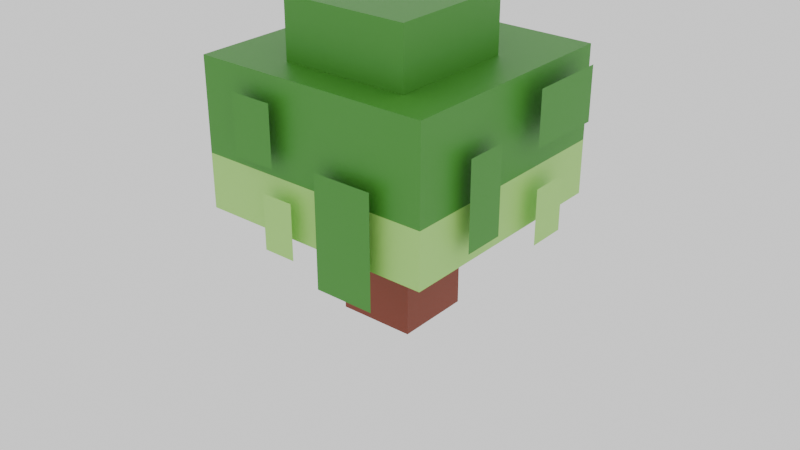 # Source: tree1.blend  (saved by Blender 4.0.36; exported with 4.5.12 LTS)
import bpy
from mathutils import Matrix  # noqa: F401  (used for matrix-valued properties, if any)

bpy.ops.wm.read_factory_settings(use_empty=True)
scene = bpy.context.scene
scene.name = 'Scene'

# ---- collections
col_temporary = bpy.data.collections.new('temporary'); scene.collection.children.link(col_temporary)
col_temporary.hide_render = True

# ---- materials (node trees are filled in below, after node groups)
mat_tree_dark_green = bpy.data.materials.new('tree dark green')
mat_tree_dark_green.use_transparent_shadow = False
mat_tree_brown = bpy.data.materials.new('tree brown')
mat_tree_brown.use_transparent_shadow = False
mat_tree_light_green = bpy.data.materials.new('tree light green')
mat_tree_light_green.use_transparent_shadow = False

# ---- material node trees
mat_tree_dark_green.use_nodes = True; mat_tree_dark_green.node_tree.nodes.clear()
_N = mat_tree_dark_green.node_tree.nodes; _L = mat_tree_dark_green.node_tree.links
n0 = _N.new('ShaderNodeBsdfPrincipled'); n0.name = 'Principled BSDF'; n0.location = (10, 300)
n0.inputs[0].default_value = (0.05225, 0.268, 0.02726, 1.0)
n0.inputs[3].default_value = 1.45
n1 = _N.new('ShaderNodeOutputMaterial'); n1.name = 'Material Output'; n1.location = (300, 300)
_L.new(n0.outputs[0], n1.inputs[0])
n1.is_active_output = True
mat_tree_brown.use_nodes = True; mat_tree_brown.node_tree.nodes.clear()
_N = mat_tree_brown.node_tree.nodes; _L = mat_tree_brown.node_tree.links
n0 = _N.new('ShaderNodeBsdfPrincipled'); n0.name = 'Principled BSDF'; n0.location = (10, 300)
n0.inputs[0].default_value = (0.2051, 0.03409, 0.0131, 1.0)
n0.inputs[3].default_value = 1.45
n1 = _N.new('ShaderNodeOutputMaterial'); n1.name = 'Material Output'; n1.location = (300, 300)
_L.new(n0.outputs[0], n1.inputs[0])
n1.is_active_output = True
mat_tree_light_green.use_nodes = True; mat_tree_light_green.node_tree.nodes.clear()
_N = mat_tree_light_green.node_tree.nodes; _L = mat_tree_light_green.node_tree.links
n0 = _N.new('ShaderNodeBsdfPrincipled'); n0.name = 'Principled BSDF'; n0.location = (10, 300)
n0.inputs[0].default_value = (0.3642, 0.7402, 0.148, 1.0)
n0.inputs[3].default_value = 1.45
n1 = _N.new('ShaderNodeOutputMaterial'); n1.name = 'Material Output'; n1.location = (300, 300)
_L.new(n0.outputs[0], n1.inputs[0])
n1.is_active_output = True

# ---- world
world_world = bpy.data.worlds.new('World'); scene.world = world_world
world_world.use_nodes = True; world_world.node_tree.nodes.clear()
_N = world_world.node_tree.nodes; _L = world_world.node_tree.links
n0 = _N.new('ShaderNodeOutputWorld'); n0.name = 'World Output'; n0.location = (300, 300)
n1 = _N.new('ShaderNodeBackground'); n1.name = 'Background'; n1.location = (10, 300)
n1.inputs[0].default_value = (1.0, 1.0, 1.0, 1.0)
_L.new(n1.outputs[0], n0.inputs[0])
n0.is_active_output = True
world_world.color = (0.05088, 0.05088, 0.05088)
world_world.use_sun_shadow = False
world_world.sun_shadow_jitter_overblur = 0.0

# ---- meshes
me_cube_14119 = bpy.data.meshes.new('Cube.14119')
me_cube_14119.from_pydata([(-0.767, -0.767, 0.6677), (-0.767, -0.767, 1.604), (-0.767, 0.767, 0.6677), (-0.767, 0.767, 1.604), (0.767, -0.767, 0.6677), (0.767, -0.767, 1.604), (0.767, 0.767, 0.6677), (0.767, 0.767, 1.604), (0.3128, 0.1838, 0.9762), (0.3128, 0.1838, 3.725e-09), (0.3128, -0.3066, 0.9762), (0.3128, -0.3066, 3.725e-09), (-0.1777, 0.1838, 0.9762), (-0.1777, 0.1838, 3.725e-09), (-0.1777, -0.3066, 0.9762), (-0.1777, -0.3066, 3.725e-09), (-0.767, -0.767, 1.017), (-0.767, 0.767, 1.017), (0.767, 0.767, 1.017), (0.767, -0.767, 1.017), (-0.3318, -0.5575, 1.351), (-0.3318, -0.5575, 1.975), (-0.3318, 0.2595, 1.351), (-0.3318, 0.2595, 1.975), (0.4852, -0.5575, 1.351), (0.4852, -0.5575, 1.975), (0.4852, 0.2595, 1.351), (0.4852, 0.2595, 1.975), (-0.4693, -0.8445, 1.48), (-0.19, -0.8445, 1.48), (-0.4693, -0.8445, 1.104), (-0.19, -0.8445, 1.104), (0.1211, -0.8445, 1.176), (0.5025, -0.8445, 1.176), (0.1211, -0.8445, 0.476), (0.5025, -0.8445, 0.476), (0.8741, 0.1122, 1.2), (0.8741, 0.1122, 1.541), (0.8741, 0.6228, 1.2), (0.8741, 0.6228, 1.541), (0.8437, -0.4569, 1.325), (0.8437, -0.1894, 1.325), (0.8437, -0.4569, 0.7829), (0.8437, -0.1894, 0.7829), (0.4693, 0.8445, 1.48), (0.19, 0.8445, 1.48), (0.4693, 0.8445, 1.104), (0.19, 0.8445, 1.104), (-0.1211, 0.8445, 1.176), (-0.5025, 0.8445, 1.176), (-0.1211, 0.8445, 0.476), (-0.5025, 0.8445, 0.476), (-0.8741, -0.1122, 1.2), (-0.8741, -0.1122, 1.541), (-0.8741, -0.6228, 1.2), (-0.8741, -0.6228, 1.541), (-0.8437, 0.4569, 1.325), (-0.8437, 0.1894, 1.325), (-0.8437, 0.4569, 0.7829), (-0.8437, 0.1894, 0.7829), (0.09457, 0.403, 0.9762), (0.09457, 0.403, 3.725e-09), (0.09457, 0.031, 0.9762), (0.09457, 0.031, 3.725e-09), (-0.2774, 0.403, 0.9762), (-0.2774, 0.403, 3.725e-09), (-0.2774, 0.031, 0.9762), (-0.2774, 0.031, 3.725e-09), (0.8568, 0.1513, 0.5903), (0.8568, 0.4051, 0.5903), (0.8568, 0.4051, 0.94), (0.8568, 0.1513, 0.94), (-0.8568, -0.1513, 0.5903), (-0.8568, -0.4051, 0.5903), (-0.8568, -0.4051, 0.94), (-0.8568, -0.1513, 0.94), (-0.5107, -0.0922, 1.329), (-0.5107, -0.0922, 1.791), (-0.5107, 0.534, 1.329), (-0.5107, 0.534, 1.791), (0.1154, -0.0922, 1.329), (0.1154, -0.0922, 1.791), (0.1154, 0.534, 1.329), (0.1154, 0.534, 1.791), (0.06184, 0.8421, 0.5863), (0.2747, 0.8421, 0.5863), (0.06184, 0.8421, 0.9361), (0.2747, 0.8421, 0.9361), (-0.06184, -0.8421, 0.5863), (-0.2746, -0.8421, 0.5863), (-0.06184, -0.8421, 0.9361), (-0.2746, -0.8421, 0.9361)], [], [(16, 1, 3, 17), (17, 3, 7, 18), (18, 7, 5, 19), (19, 5, 1, 16), (2, 6, 4, 0), (7, 3, 1, 5), (13, 9, 11, 15), (13, 12, 8, 9), (15, 14, 12, 13), (11, 10, 14, 15), (8, 12, 14, 10), (9, 8, 10, 11), (4, 19, 16, 0), (6, 18, 19, 4), (2, 17, 18, 6), (0, 16, 17, 2), (20, 21, 23, 22), (22, 23, 27, 26), (26, 27, 25, 24), (24, 25, 21, 20), (22, 26, 24, 20), (27, 23, 21, 25), (31, 29, 28, 30), (35, 33, 32, 34), (39, 37, 36, 38), (43, 41, 40, 42), (47, 45, 44, 46), (51, 49, 48, 50), (55, 53, 52, 54), (59, 57, 56, 58), (65, 61, 63, 67), (65, 64, 60, 61), (67, 66, 64, 65), (63, 62, 66, 67), (60, 64, 66, 62), (61, 60, 62, 63), (69, 70, 71, 68), (73, 74, 75, 72), (76, 77, 79, 78), (78, 79, 83, 82), (82, 83, 81, 80), (80, 81, 77, 76), (78, 82, 80, 76), (83, 79, 77, 81), (84, 86, 87, 85), (88, 90, 91, 89)])
me_cube_14119.polygons.foreach_set('material_index', [0, 0, 0, 0, 2, 0, 1, 1, 1, 1, 1, 1, 2, 2, 2, 2, 0, 0, 0, 0, 0, 0, 0, 0, 0, 0, 0, 0, 0, 0, 1, 1, 1, 1, 1, 1, 2, 2, 0, 0, 0, 0, 0, 0, 2, 2])
_uv = me_cube_14119.uv_layers.new(name='UVMap')
_uv.uv.foreach_set('vector', [0.4387, 0.0, 0.625, 0.0, 0.625, 0.25, 0.4387, 0.25, 0.4387, 0.25, 0.625, 0.25, 0.625, 0.5, 0.4387, 0.5, 0.4387, 0.5, 0.625, 0.5, 0.625, 0.75, 0.4387, 0.75, 0.4387, 0.75, 0.625, 0.75, 0.625, 1.0, 0.4387, 1.0, 0.125, 0.5, 0.375, 0.5, 0.375, 0.75, 0.125, 0.75, 0.625, 0.5, 0.875, 0.5, 0.875, 0.75, 0.625, 0.75, 0.375, 0.0, 0.625, 0.0, 0.625, 0.25, 0.375, 0.25, 0.375, 0.25, 0.625, 0.25, 0.625, 0.5, 0.375, 0.5, 0.375, 0.5, 0.625, 0.5, 0.625, 0.75, 0.375, 0.75, 0.375, 0.75, 0.625, 0.75, 0.625, 1.0, 0.375, 1.0, 0.125, 0.5, 0.375, 0.5, 0.375, 0.75, 0.125, 0.75, 0.625, 0.5, 0.875, 0.5, 0.875, 0.75, 0.625, 0.75, 0.375, 0.75, 0.4387, 0.75, 0.4387, 1.0, 0.375, 1.0, 0.375, 0.5, 0.4387, 0.5, 0.4387, 0.75, 0.375, 0.75, 0.375, 0.25, 0.4387, 0.25, 0.4387, 0.5, 0.375, 0.5, 0.375, 0.0, 0.4387, 0.0, 0.4387, 0.25, 0.375, 0.25, 0.375, 0.0, 0.625, 0.0, 0.625, 0.25, 0.375, 0.25, 0.375, 0.25, 0.625, 0.25, 0.625, 0.5, 0.375, 0.5, 0.375, 0.5, 0.625, 0.5, 0.625, 0.75, 0.375, 0.75, 0.375, 0.75, 0.625, 0.75, 0.625, 1.0, 0.375, 1.0, 0.125, 0.5, 0.375, 0.5, 0.375, 0.75, 0.125, 0.75, 0.625, 0.5, 0.875, 0.5, 0.875, 0.75, 0.625, 0.75, 0.4387, 0.75, 0.625, 0.75, 0.625, 1.0, 0.4387, 1.0, 0.4387, 0.75, 0.625, 0.75, 0.625, 1.0, 0.4387, 1.0, 0.4387, 0.75, 0.625, 0.75, 0.625, 1.0, 0.4387, 1.0, 0.4387, 0.75, 0.625, 0.75, 0.625, 1.0, 0.4387, 1.0, 0.4387, 0.75, 0.625, 0.75, 0.625, 1.0, 0.4387, 1.0, 0.4387, 0.75, 0.625, 0.75, 0.625, 1.0, 0.4387, 1.0, 0.4387, 0.75, 0.625, 0.75, 0.625, 1.0, 0.4387, 1.0, 0.4387, 0.75, 0.625, 0.75, 0.625, 1.0, 0.4387, 1.0, 0.375, 0.0, 0.625, 0.0, 0.625, 0.25, 0.375, 0.25, 0.375, 0.25, 0.625, 0.25, 0.625, 0.5, 0.375, 0.5, 0.375, 0.5, 0.625, 0.5, 0.625, 0.75, 0.375, 0.75, 0.375, 0.75, 0.625, 0.75, 0.625, 1.0, 0.375, 1.0, 0.125, 0.5, 0.375, 0.5, 0.375, 0.75, 0.125, 0.75, 0.625, 0.5, 0.875, 0.5, 0.875, 0.75, 0.625, 0.75, 0.3609, 0.2154, 0.4246, 0.2154, 0.4246, 0.4654, 0.3609, 0.4654, 0.3609, 0.2154, 0.4246, 0.2154, 0.4246, 0.4654, 0.3609, 0.4654, 0.375, 0.0, 0.625, 0.0, 0.625, 0.25, 0.375, 0.25, 0.375, 0.25, 0.625, 0.25, 0.625, 0.5, 0.375, 0.5, 0.375, 0.5, 0.625, 0.5, 0.625, 0.75, 0.375, 0.75, 0.375, 0.75, 0.625, 0.75, 0.625, 1.0, 0.375, 1.0, 0.125, 0.5, 0.375, 0.5, 0.375, 0.75, 0.125, 0.75, 0.625, 0.5, 0.875, 0.5, 0.875, 0.75, 0.625, 0.75, 0.375, 0.25, 0.4387, 0.25, 0.4387, 0.5, 0.375, 0.5, 0.375, 0.25, 0.4387, 0.25, 0.4387, 0.5, 0.375, 0.5])
me_cube_14119.materials.append(mat_tree_dark_green)
me_cube_14119.materials.append(mat_tree_brown)
me_cube_14119.materials.append(mat_tree_light_green)
me_cube_14119.update()
me_cube_008 = bpy.data.meshes.new('Cube.008')
me_cube_008.from_pydata([(-1.0, -1.0, 0.0), (-1.0, -1.0, 2.0), (-1.0, 1.0, 0.0), (-1.0, 1.0, 2.0), (1.0, -1.0, 0.0), (1.0, -1.0, 2.0), (1.0, 1.0, 0.0), (1.0, 1.0, 2.0)], [], [(0, 1, 3, 2), (2, 3, 7, 6), (6, 7, 5, 4), (4, 5, 1, 0), (2, 6, 4, 0), (7, 3, 1, 5)])
_uv = me_cube_008.uv_layers.new(name='UVMap')
_uv.uv.foreach_set('vector', [0.375, 0.0, 0.625, 0.0, 0.625, 0.25, 0.375, 0.25, 0.375, 0.25, 0.625, 0.25, 0.625, 0.5, 0.375, 0.5, 0.375, 0.5, 0.625, 0.5, 0.625, 0.75, 0.375, 0.75, 0.375, 0.75, 0.625, 0.75, 0.625, 1.0, 0.375, 1.0, 0.125, 0.5, 0.375, 0.5, 0.375, 0.75, 0.125, 0.75, 0.625, 0.5, 0.875, 0.5, 0.875, 0.75, 0.625, 0.75])
me_cube_008.update()
me_cube_007 = bpy.data.meshes.new('Cube.007')
me_cube_007.from_pydata([(-1.0, -1.0, -1.0), (-1.0, -1.0, 0.0), (-1.0, 1.0, -1.0), (-1.0, 1.0, 0.0), (1.0, -1.0, -1.0), (1.0, -1.0, 0.0), (1.0, 1.0, -1.0), (1.0, 1.0, 0.0)], [], [(0, 1, 3, 2), (2, 3, 7, 6), (6, 7, 5, 4), (4, 5, 1, 0), (2, 6, 4, 0), (7, 3, 1, 5)])
_uv = me_cube_007.uv_layers.new(name='UVMap')
_uv.uv.foreach_set('vector', [0.375, 0.0, 0.625, 0.0, 0.625, 0.25, 0.375, 0.25, 0.375, 0.25, 0.625, 0.25, 0.625, 0.5, 0.375, 0.5, 0.375, 0.5, 0.625, 0.5, 0.625, 0.75, 0.375, 0.75, 0.375, 0.75, 0.625, 0.75, 0.625, 1.0, 0.375, 1.0, 0.125, 0.5, 0.375, 0.5, 0.375, 0.75, 0.125, 0.75, 0.625, 0.5, 0.875, 0.5, 0.875, 0.75, 0.625, 0.75])
me_cube_007.update()

# ---- objects
ob_tree1 = bpy.data.objects.new('tree1', me_cube_14119)
ob_cube_005 = bpy.data.objects.new('Cube.005', me_cube_008)
ob_temporary = bpy.data.objects.new('temporary', me_cube_007)

# ---- transforms, parenting, visibility, modifiers, constraints
ob_tree1.location = (0.0, 0.0, 0.0)
ob_cube_005.location = (0.0, 0.0, 0.0)
ob_cube_005.display_type = 'WIRE'
ob_cube_005.display_bounds_type = 'CAPSULE'
ob_temporary.location = (0.0, 0.0, 0.0)
ob_temporary.display_type = 'WIRE'

# ---- collection membership
scene.collection.objects.link(ob_tree1)
col_temporary.objects.link(ob_cube_005)
col_temporary.objects.link(ob_temporary)
def _layer_coll(name, lc=None):
    lc = lc or bpy.context.view_layer.layer_collection
    for c in lc.children:
        if c.name == name: return c
        r = _layer_coll(name, c)
        if r: return r
_layer_coll('temporary').exclude = True

# ---- scene / render settings (as saved in the file)
scene.frame_start = 1; scene.frame_end = 250; scene.frame_set(1)
scene.render.engine = 'BLENDER_EEVEE_NEXT'
scene.cycles.sampling_pattern = 'TABULATED_SOBOL'
bpy.context.view_layer.update()

# ---- added for rendering (the .blend has no active camera): camera
cam_auto = bpy.data.cameras.new('AutoCamera')
cam_auto.lens = 50.0
cam_auto.sensor_width = 36.0
cam_auto.clip_end = 1000.0
ob_auto_camera = bpy.data.objects.new('AutoCamera', cam_auto)
scene.collection.objects.link(ob_auto_camera)
ob_auto_camera.location = (3.8148, -4.57776, 3.55184)
ob_auto_camera.rotation_euler = (1.09748, -7.21219e-08, 0.694738)
scene.camera = ob_auto_camera
bpy.context.view_layer.update()
